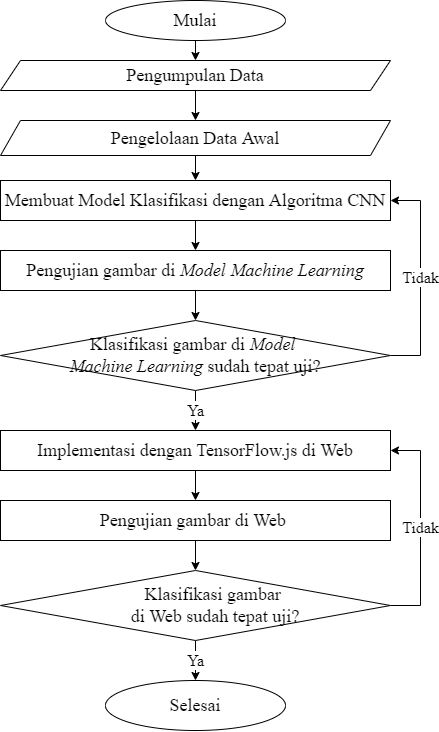

The diagram above was exported from draw.io. Its source (the exported page's mxGraphModel, read from the mxfile embedded in the PNG):
<mxGraphModel dx="869" dy="476" grid="1" gridSize="10" guides="1" tooltips="1" connect="1" arrows="1" fold="1" page="1" pageScale="1" pageWidth="827" pageHeight="1169" math="0" shadow="0">
  <root>
    <mxCell id="0" />
    <mxCell id="1" parent="0" />
    <mxCell id="Z7-1jIpQj_UgxVCSQVgs-1" style="edgeStyle=orthogonalEdgeStyle;rounded=0;orthogonalLoop=1;jettySize=auto;html=1;exitX=0.5;exitY=1;exitDx=0;exitDy=0;entryX=0.5;entryY=0;entryDx=0;entryDy=0;" parent="1" source="Z7-1jIpQj_UgxVCSQVgs-2" target="Z7-1jIpQj_UgxVCSQVgs-5" edge="1">
      <mxGeometry relative="1" as="geometry" />
    </mxCell>
    <mxCell id="Z7-1jIpQj_UgxVCSQVgs-2" value="Mulai" style="ellipse;whiteSpace=wrap;html=1;fontSize=18;fontFamily=Times New Roman;" parent="1" vertex="1">
      <mxGeometry x="315" y="40" width="180" height="40" as="geometry" />
    </mxCell>
    <mxCell id="Z7-1jIpQj_UgxVCSQVgs-4" style="edgeStyle=orthogonalEdgeStyle;rounded=0;orthogonalLoop=1;jettySize=auto;html=1;exitX=0.5;exitY=1;exitDx=0;exitDy=0;entryX=0.5;entryY=0;entryDx=0;entryDy=0;" parent="1" source="Z7-1jIpQj_UgxVCSQVgs-5" target="Z7-1jIpQj_UgxVCSQVgs-7" edge="1">
      <mxGeometry relative="1" as="geometry" />
    </mxCell>
    <mxCell id="Z7-1jIpQj_UgxVCSQVgs-5" value="Pengumpulan Data" style="shape=parallelogram;perimeter=parallelogramPerimeter;whiteSpace=wrap;html=1;fixedSize=1;fontSize=18;fontFamily=Times New Roman;" parent="1" vertex="1">
      <mxGeometry x="210" y="100" width="390" height="30" as="geometry" />
    </mxCell>
    <mxCell id="Z7-1jIpQj_UgxVCSQVgs-55" style="edgeStyle=orthogonalEdgeStyle;rounded=0;orthogonalLoop=1;jettySize=auto;html=1;exitX=0.5;exitY=1;exitDx=0;exitDy=0;" parent="1" source="Z7-1jIpQj_UgxVCSQVgs-7" target="Z7-1jIpQj_UgxVCSQVgs-9" edge="1">
      <mxGeometry relative="1" as="geometry" />
    </mxCell>
    <mxCell id="Z7-1jIpQj_UgxVCSQVgs-7" value="Pengelolaan Data Awal" style="shape=parallelogram;perimeter=parallelogramPerimeter;whiteSpace=wrap;html=1;fixedSize=1;fontSize=18;fontFamily=Times New Roman;" parent="1" vertex="1">
      <mxGeometry x="210" y="160" width="390" height="35" as="geometry" />
    </mxCell>
    <mxCell id="OrNxgOPWfYCeLEJUeq8R-3" style="edgeStyle=orthogonalEdgeStyle;rounded=0;orthogonalLoop=1;jettySize=auto;html=1;exitX=0.5;exitY=1;exitDx=0;exitDy=0;entryX=0.5;entryY=0;entryDx=0;entryDy=0;fontFamily=Times New Roman;fontSize=18;" edge="1" parent="1" source="Z7-1jIpQj_UgxVCSQVgs-9" target="OrNxgOPWfYCeLEJUeq8R-1">
      <mxGeometry relative="1" as="geometry" />
    </mxCell>
    <mxCell id="Z7-1jIpQj_UgxVCSQVgs-9" value="Membuat Model Klasifikasi dengan Algoritma CNN" style="rounded=0;whiteSpace=wrap;html=1;fontSize=18;fontFamily=Times New Roman;" parent="1" vertex="1">
      <mxGeometry x="210" y="220" width="390" height="40" as="geometry" />
    </mxCell>
    <mxCell id="OrNxgOPWfYCeLEJUeq8R-13" style="edgeStyle=orthogonalEdgeStyle;rounded=0;orthogonalLoop=1;jettySize=auto;html=1;exitX=0.5;exitY=1;exitDx=0;exitDy=0;entryX=0.5;entryY=0;entryDx=0;entryDy=0;fontFamily=Times New Roman;fontSize=16;" edge="1" parent="1" source="Z7-1jIpQj_UgxVCSQVgs-13" target="OrNxgOPWfYCeLEJUeq8R-8">
      <mxGeometry relative="1" as="geometry" />
    </mxCell>
    <mxCell id="Z7-1jIpQj_UgxVCSQVgs-13" value="Implementasi dengan TensorFlow.js di Web" style="rounded=0;whiteSpace=wrap;html=1;fontSize=18;fontFamily=Times New Roman;" parent="1" vertex="1">
      <mxGeometry x="210" y="470" width="390" height="40" as="geometry" />
    </mxCell>
    <mxCell id="Z7-1jIpQj_UgxVCSQVgs-16" value="Tidak" style="edgeStyle=orthogonalEdgeStyle;rounded=0;orthogonalLoop=1;jettySize=auto;html=1;exitX=1;exitY=0.5;exitDx=0;exitDy=0;entryX=1;entryY=0.5;entryDx=0;entryDy=0;fontSize=16;fontFamily=Times New Roman;" parent="1" source="Z7-1jIpQj_UgxVCSQVgs-18" target="Z7-1jIpQj_UgxVCSQVgs-9" edge="1">
      <mxGeometry relative="1" as="geometry">
        <Array as="points">
          <mxPoint x="630" y="395" />
          <mxPoint x="630" y="240" />
        </Array>
      </mxGeometry>
    </mxCell>
    <mxCell id="Z7-1jIpQj_UgxVCSQVgs-17" value="Ya" style="edgeStyle=orthogonalEdgeStyle;rounded=0;orthogonalLoop=1;jettySize=auto;html=1;exitX=0.5;exitY=1;exitDx=0;exitDy=0;entryX=0.5;entryY=0;entryDx=0;entryDy=0;fontSize=16;fontFamily=Times New Roman;" parent="1" source="Z7-1jIpQj_UgxVCSQVgs-18" target="Z7-1jIpQj_UgxVCSQVgs-13" edge="1">
      <mxGeometry relative="1" as="geometry" />
    </mxCell>
    <mxCell id="Z7-1jIpQj_UgxVCSQVgs-18" value="&lt;font style=&quot;font-size: 18px;&quot;&gt;Klasifikasi gambar di&lt;i&gt; Model &lt;br&gt;Machine Learning&lt;/i&gt; sudah tepat uji?&lt;/font&gt;" style="rhombus;whiteSpace=wrap;html=1;fontSize=18;fontFamily=Times New Roman;" parent="1" vertex="1">
      <mxGeometry x="210" y="360" width="390" height="70" as="geometry" />
    </mxCell>
    <mxCell id="Z7-1jIpQj_UgxVCSQVgs-30" value="Selesai" style="ellipse;whiteSpace=wrap;html=1;fontSize=18;fontFamily=Times New Roman;" parent="1" vertex="1">
      <mxGeometry x="315" y="720" width="180" height="50" as="geometry" />
    </mxCell>
    <mxCell id="Z7-1jIpQj_UgxVCSQVgs-46" style="edgeStyle=orthogonalEdgeStyle;rounded=0;orthogonalLoop=1;jettySize=auto;html=1;exitX=0.5;exitY=1;exitDx=0;exitDy=0;entryX=0.5;entryY=0;entryDx=0;entryDy=0;" parent="1" edge="1">
      <mxGeometry relative="1" as="geometry">
        <mxPoint x="579" y="185" as="targetPoint" />
      </mxGeometry>
    </mxCell>
    <mxCell id="Z7-1jIpQj_UgxVCSQVgs-33" style="edgeStyle=orthogonalEdgeStyle;rounded=0;orthogonalLoop=1;jettySize=auto;html=1;exitX=0.5;exitY=1;exitDx=0;exitDy=0;entryX=0.5;entryY=0;entryDx=0;entryDy=0;" parent="1" edge="1">
      <mxGeometry relative="1" as="geometry">
        <mxPoint x="580" y="255" as="targetPoint" />
      </mxGeometry>
    </mxCell>
    <mxCell id="Z7-1jIpQj_UgxVCSQVgs-39" value="Ya" style="edgeStyle=orthogonalEdgeStyle;rounded=0;orthogonalLoop=1;jettySize=auto;html=1;exitX=0.5;exitY=1;exitDx=0;exitDy=0;fontSize=16;fontFamily=Times New Roman;entryX=0.5;entryY=0;entryDx=0;entryDy=0;" parent="1" source="Z7-1jIpQj_UgxVCSQVgs-41" target="Z7-1jIpQj_UgxVCSQVgs-30" edge="1">
      <mxGeometry relative="1" as="geometry">
        <mxPoint x="405" y="770" as="targetPoint" />
      </mxGeometry>
    </mxCell>
    <mxCell id="Z7-1jIpQj_UgxVCSQVgs-40" value="Tidak" style="edgeStyle=orthogonalEdgeStyle;rounded=0;orthogonalLoop=1;jettySize=auto;html=1;exitX=1;exitY=0.5;exitDx=0;exitDy=0;fontSize=16;fontFamily=Times New Roman;entryX=1;entryY=0.5;entryDx=0;entryDy=0;" parent="1" source="Z7-1jIpQj_UgxVCSQVgs-41" target="Z7-1jIpQj_UgxVCSQVgs-13" edge="1">
      <mxGeometry relative="1" as="geometry">
        <mxPoint x="531" y="510" as="targetPoint" />
        <Array as="points">
          <mxPoint x="630" y="645" />
          <mxPoint x="630" y="490" />
        </Array>
      </mxGeometry>
    </mxCell>
    <mxCell id="Z7-1jIpQj_UgxVCSQVgs-41" value="&lt;blockquote style=&quot;margin: 0 0 0 40px; border: none; padding: 0px;&quot;&gt;Klasifikasi gambar&amp;nbsp;&lt;/blockquote&gt;&lt;blockquote style=&quot;margin: 0 0 0 40px; border: none; padding: 0px;&quot;&gt;di&amp;nbsp;&lt;span style=&quot;background-color: initial;&quot;&gt;Web&amp;nbsp;&lt;/span&gt;&lt;span style=&quot;background-color: initial;&quot;&gt;sudah tepat uji?&lt;/span&gt;&lt;/blockquote&gt;" style="rhombus;whiteSpace=wrap;html=1;fontSize=18;fontFamily=Times New Roman;" parent="1" vertex="1">
      <mxGeometry x="210" y="610" width="390" height="70" as="geometry" />
    </mxCell>
    <mxCell id="OrNxgOPWfYCeLEJUeq8R-2" style="edgeStyle=orthogonalEdgeStyle;rounded=0;orthogonalLoop=1;jettySize=auto;html=1;exitX=0.5;exitY=1;exitDx=0;exitDy=0;entryX=0.5;entryY=0;entryDx=0;entryDy=0;fontFamily=Times New Roman;fontSize=18;" edge="1" parent="1" source="OrNxgOPWfYCeLEJUeq8R-1" target="Z7-1jIpQj_UgxVCSQVgs-18">
      <mxGeometry relative="1" as="geometry" />
    </mxCell>
    <mxCell id="OrNxgOPWfYCeLEJUeq8R-1" value="Pengujian gambar di &lt;i&gt;Model Machine Learning&lt;/i&gt;" style="rounded=0;whiteSpace=wrap;html=1;fontFamily=Times New Roman;fontSize=18;" vertex="1" parent="1">
      <mxGeometry x="210" y="290" width="390" height="40" as="geometry" />
    </mxCell>
    <mxCell id="OrNxgOPWfYCeLEJUeq8R-10" style="edgeStyle=orthogonalEdgeStyle;rounded=0;orthogonalLoop=1;jettySize=auto;html=1;exitX=0.5;exitY=1;exitDx=0;exitDy=0;entryX=0.5;entryY=0;entryDx=0;entryDy=0;fontFamily=Times New Roman;fontSize=16;" edge="1" parent="1" source="OrNxgOPWfYCeLEJUeq8R-8" target="Z7-1jIpQj_UgxVCSQVgs-41">
      <mxGeometry relative="1" as="geometry" />
    </mxCell>
    <mxCell id="OrNxgOPWfYCeLEJUeq8R-8" value="Pengujian gambar di Web&amp;nbsp;" style="rounded=0;whiteSpace=wrap;html=1;fontSize=18;fontFamily=Times New Roman;" vertex="1" parent="1">
      <mxGeometry x="210" y="540" width="390" height="40" as="geometry" />
    </mxCell>
  </root>
</mxGraphModel>